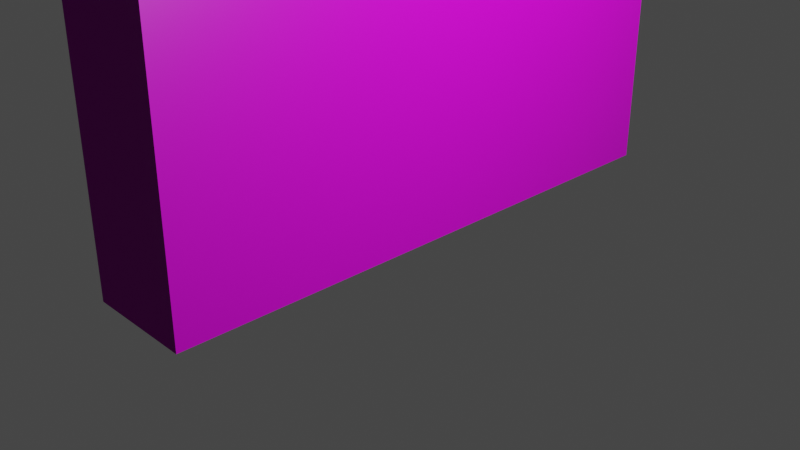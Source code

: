 # Source: brick_wall.blend  (saved by Blender 3.2.14; exported with 4.5.12 LTS)
import bpy
from mathutils import Matrix  # noqa: F401  (used for matrix-valued properties, if any)

bpy.ops.wm.read_factory_settings(use_empty=True)
scene = bpy.context.scene
scene.name = 'Scene'

# ---- collections
col_collection = bpy.data.collections.new('Collection'); scene.collection.children.link(col_collection)

# ---- images (referenced by path relative to the original .blend; pixels are not part of the script)
import os
ASSET_DIR = os.environ.get("B2B_ASSET_DIR", "")  # directory of the original .blend (textures are referenced by path, not embedded)
HERE = os.path.dirname(os.path.abspath(__file__))  # packed textures are extracted next to this script under _unpacked/

def load_image(name, relpath, width, height, colorspace="sRGB"):
    """Load a texture the original file referenced (path relative to the .blend, or extracted next to this script)."""
    p = next((c for c in (os.path.join(HERE, relpath), os.path.join(ASSET_DIR, relpath)) if relpath and os.path.exists(c)), "")
    if p:
        img = bpy.data.images.load(p, check_existing=True)
        img.name = name
    else:  # same state as the original file: an image datablock whose file is absent (Cycles renders it pink)
        img = bpy.data.images.new(name, width, height)
        img.source = "FILE"
        img.filepath = "//" + (relpath or name)
    img.colorspace_settings.name = colorspace
    return img
img_bricks_4_norm_png = load_image('bricks-4_NORM.png', 'bricks-4_NORM.png', 1024, 1024, 'sRGB')
img_bricks_color_map_tga = load_image('bricks_color_map.tga', 'bricks_color_map.tga', 1024, 1024, 'sRGB')
img_bricks_4_disp_png = load_image('bricks-4_DISP.png', 'bricks-4_DISP.png', 1024, 1024, 'sRGB')

# ---- materials (node trees are filled in below, after node groups)
mat_bricks = bpy.data.materials.new('bricks')
mat_bricks.alpha_threshold = 0.0
mat_bricks.use_transparent_shadow = False
mat_bricks.line_color = (0.0, 0.0, 0.0, 1.0)

# ---- material node trees
mat_bricks.use_nodes = True; mat_bricks.node_tree.nodes.clear()
_N = mat_bricks.node_tree.nodes; _L = mat_bricks.node_tree.links
n0 = _N.new('ShaderNodeMapping'); n0.name = 'Mapping'; n0.location = (-601, 209)
n0.inputs[1].default_value = (0.0, -5.5, 0.0)
n0.inputs[2].default_value = (0.0, 0.0, -1.571)
n0.inputs[3].default_value = (-2.0, -2.0, 1.0)
n1 = _N.new('ShaderNodeTexCoord'); n1.name = 'Texture Coordinate'; n1.location = (-825, 213)
n2 = _N.new('ShaderNodeTexImage'); n2.name = 'Image Texture.001'; n2.location = (-344, -101)
n2.image = img_bricks_4_norm_png
n3 = _N.new('ShaderNodeBsdfPrincipled'); n3.name = 'Principled BSDF'; n3.location = (10, 300)
n3.distribution = 'GGX'
n3.subsurface_method = 'RANDOM_WALK_SKIN'
n3.inputs[2].default_value = 0.4
n3.inputs[3].default_value = 1.45
n3.inputs[27].default_value = (0.0, 0.0, 0.0, 1.0)
n3.inputs[28].default_value = 1.0
n4 = _N.new('ShaderNodeNormalMap'); n4.name = 'Normal Map'; n4.location = (-83, -500)
n5 = _N.new('ShaderNodeTexImage'); n5.name = 'Image Texture'; n5.location = (-346, 229)
n5.image = img_bricks_color_map_tga
n6 = _N.new('ShaderNodeOutputMaterial'); n6.name = 'Material Output'; n6.location = (574, 307)
n7 = _N.new('ShaderNodeDisplacement'); n7.name = 'Displacement'; n7.location = (409, 204)
n7.inputs[2].default_value = 0.3
n8 = _N.new('ShaderNodeTexImage'); n8.name = 'Image Texture.002'; n8.location = (315, 6)
n8.image = img_bricks_4_disp_png
_L.new(n3.outputs[0], n6.inputs[0])
_L.new(n5.outputs[0], n3.inputs[0])
_L.new(n0.outputs[0], n5.inputs[0])
_L.new(n1.outputs[2], n0.inputs[0])
_L.new(n4.outputs[0], n3.inputs[5])
_L.new(n2.outputs[0], n4.inputs[1])
_L.new(n0.outputs[0], n2.inputs[0])
_L.new(n7.outputs[0], n6.inputs[2])
_L.new(n8.outputs[0], n7.inputs[0])
_L.new(n0.outputs[0], n8.inputs[0])
n6.is_active_output = True

# ---- world
world_world = bpy.data.worlds.new('World'); scene.world = world_world
world_world.use_nodes = True; world_world.node_tree.nodes.clear()
_N = world_world.node_tree.nodes; _L = world_world.node_tree.links
n0 = _N.new('ShaderNodeOutputWorld'); n0.name = 'World Output'; n0.location = (300, 300)
n1 = _N.new('ShaderNodeBackground'); n1.name = 'Background'; n1.location = (10, 300)
n1.inputs[0].default_value = (0.05088, 0.05088, 0.05088, 1.0)
_L.new(n1.outputs[0], n0.inputs[0])
n0.is_active_output = True
world_world.color = (0.05088, 0.05088, 0.05088)
world_world.use_sun_shadow = False
world_world.sun_shadow_jitter_overblur = 0.0

# ---- cameras
cam_camera = bpy.data.cameras.new('Camera')
cam_camera.clip_end = 100.0
cam_camera.ortho_scale = 7.314

# ---- lights
light_light = bpy.data.lights.new('Light', 'POINT')
light_light.transmission_factor = 0.0
light_light.energy = 1000.0
light_light.shadow_soft_size = 0.1
light_light.shadow_maximum_resolution = 0.006
light_light.use_absolute_resolution = True

# ---- meshes
me_cube = bpy.data.meshes.new('Cube')
me_cube.from_pydata([(1.0, 1.0, 1.0), (1.0, 1.0, -1.0), (1.0, -1.0, 1.0), (1.0, -1.0, -1.0), (-1.0, 1.0, 1.0), (-1.0, 1.0, -1.0), (-1.0, -1.0, 1.0), (-1.0, -1.0, -1.0)], [], [(0, 4, 6, 2), (3, 2, 6, 7), (7, 6, 4, 5), (5, 1, 3, 7), (1, 0, 2, 3), (5, 4, 0, 1)])
_uv = me_cube.uv_layers.new(name='UVMap')
_uv.uv.foreach_set('vector', [0.625, 0.5, 0.875, 0.5, 0.875, 0.75, 0.625, 0.75, 0.375, 0.75, 0.625, 0.75, 0.625, 1.0, 0.375, 1.0, 0.375, 0.0, 0.625, 0.0, 0.625, 0.25, 0.375, 0.25, 0.125, 0.5, 0.375, 0.5, 0.375, 0.75, 0.125, 0.75, 0.375, 0.5, 0.625, 0.5, 0.625, 0.75, 0.375, 0.75, 0.375, 0.25, 0.625, 0.25, 0.625, 0.5, 0.375, 0.5])
me_cube.materials.append(mat_bricks)
me_cube.use_mirror_vertex_groups = False
me_cube.update()

# ---- objects
ob_cube = bpy.data.objects.new('Cube', me_cube)
ob_light = bpy.data.objects.new('Light', light_light)
ob_camera = bpy.data.objects.new('Camera', cam_camera)

# ---- transforms, parenting, visibility, modifiers, constraints
ob_cube.location = (0.0, 0.0, 2.0)
ob_cube.scale = (0.5788, 3.03, 2.0)
ob_cube.lock_rotations_4d = False
ob_cube.empty_display_type = 'ARROWS'
ob_cube.lineart.crease_threshold = 0.0
ob_light.location = (4.076, 1.005, 5.904)
ob_light.rotation_euler = (0.6503, 0.05522, 1.866)
ob_light.lock_rotations_4d = False
ob_light.empty_display_type = 'ARROWS'
ob_light.color = (0.0, 0.0, 0.0, 0.0)
ob_light.lineart.crease_threshold = 0.0
ob_camera.location = (7.359, -6.926, 4.958)
ob_camera.rotation_euler = (1.109, 0.0, 0.8149)
ob_camera.lock_rotations_4d = False
ob_camera.empty_display_type = 'ARROWS'
ob_camera.color = (0.0, 0.0, 0.0, 0.0)
ob_camera.display_type = 'WIRE'
ob_camera.lineart.crease_threshold = 0.0

# ---- collection membership
col_collection.objects.link(ob_cube)
col_collection.objects.link(ob_light)
col_collection.objects.link(ob_camera)

# ---- scene / render settings (as saved in the file)
scene.camera = ob_camera
scene.frame_start = 1; scene.frame_end = 250; scene.frame_set(1)
scene.render.engine = 'BLENDER_EEVEE_NEXT'
scene.cycles.sampling_pattern = 'TABULATED_SOBOL'
scene.cycles.use_light_tree = False
scene.view_settings.view_transform = 'Filmic'
bpy.context.view_layer.update()
